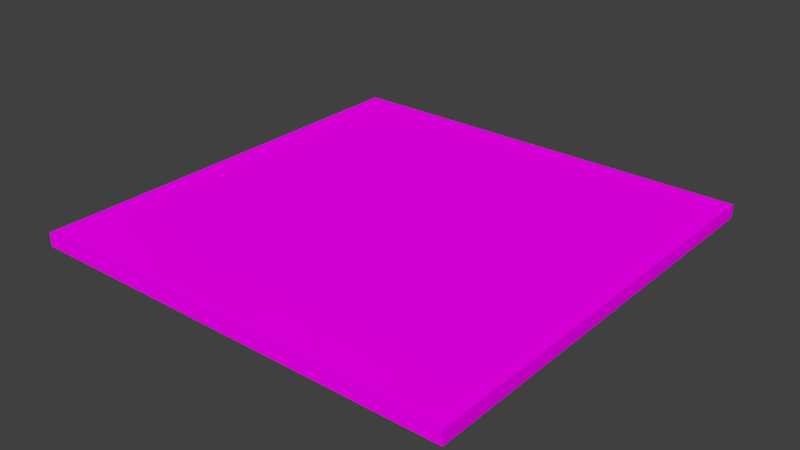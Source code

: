 # Source: Suelo3_.blend  (saved by Blender 2.78.0; exported with 4.5.12 LTS)
import bpy
from mathutils import Matrix  # noqa: F401  (used for matrix-valued properties, if any)

bpy.ops.wm.read_factory_settings(use_empty=True)
scene = bpy.context.scene
scene.name = 'Scene'

# ---- collections
col_collection_1 = bpy.data.collections.new('Collection 1'); scene.collection.children.link(col_collection_1)

# ---- images (referenced by path relative to the original .blend; pixels are not part of the script)
import os
ASSET_DIR = os.environ.get("B2B_ASSET_DIR", "")  # directory of the original .blend (textures are referenced by path, not embedded)
HERE = os.path.dirname(os.path.abspath(__file__))  # packed textures are extracted next to this script under _unpacked/

def load_image(name, relpath, width, height, colorspace="sRGB"):
    """Load a texture the original file referenced (path relative to the .blend, or extracted next to this script)."""
    p = next((c for c in (os.path.join(HERE, relpath), os.path.join(ASSET_DIR, relpath)) if relpath and os.path.exists(c)), "")
    if p:
        img = bpy.data.images.load(p, check_existing=True)
        img.name = name
    else:  # same state as the original file: an image datablock whose file is absent (Cycles renders it pink)
        img = bpy.data.images.new(name, width, height)
        img.source = "FILE"
        img.filepath = "//" + (relpath or name)
    img.colorspace_settings.name = colorspace
    return img
img_techo_png = load_image('Techo.png', 'Techo.png', 1024, 1024, 'sRGB')
img_maderasuelo_jpg = load_image('MaderaSuelo.jpg', 'MaderaSuelo.jpg', 1024, 1024, 'sRGB')

# ---- materials (node trees are filled in below, after node groups)
mat_texturatecho = bpy.data.materials.new('TexturaTecho')
mat_texturatecho.alpha_threshold = 0.0
mat_texturatecho.roughness = 0.5
mat_texturasuelo = bpy.data.materials.new('TexturaSuelo')
mat_texturasuelo.alpha_threshold = 0.0
mat_texturasuelo.roughness = 0.5

# ---- material node trees
mat_texturatecho.use_nodes = True; mat_texturatecho.node_tree.nodes.clear()
_N = mat_texturatecho.node_tree.nodes; _L = mat_texturatecho.node_tree.links
n0 = _N.new('ShaderNodeOutputMaterial'); n0.name = 'Material'; n0.location = (300, 300)
n1 = _N.new('ShaderNodeBsdfDiffuse'); n1.name = 'BSDF Difuso'; n1.location = (10, 300)
n2 = _N.new('ShaderNodeTexImage'); n2.name = 'Imagen'; n2.location = (-180, 300)
n2.width = 140
n2.image = img_techo_png
_L.new(n1.outputs[0], n0.inputs[0])
_L.new(n2.outputs[0], n1.inputs[0])
n0.is_active_output = True
mat_texturasuelo.use_nodes = True; mat_texturasuelo.node_tree.nodes.clear()
_N = mat_texturasuelo.node_tree.nodes; _L = mat_texturasuelo.node_tree.links
n0 = _N.new('ShaderNodeOutputMaterial'); n0.name = 'Material'; n0.location = (300, 300)
n1 = _N.new('ShaderNodeBsdfDiffuse'); n1.name = 'BSDF Difuso'; n1.location = (10, 300)
n2 = _N.new('ShaderNodeTexImage'); n2.name = 'Imagen'; n2.location = (-180, 300)
n2.width = 140
n2.image = img_maderasuelo_jpg
_L.new(n1.outputs[0], n0.inputs[0])
_L.new(n2.outputs[0], n1.inputs[0])
n0.is_active_output = True

# ---- world
world_world = bpy.data.worlds.new('World'); scene.world = world_world
world_world.color = (0.05088, 0.05088, 0.05088)
world_world.use_sun_shadow = False
world_world.sun_shadow_jitter_overblur = 0.0
world_world.cycles.sampling_method = 'MANUAL'

# ---- meshes
me_lod_a_suelo3 = bpy.data.meshes.new('LOD_A_Suelo3')
me_lod_a_suelo3.from_pydata([(0.0, 0.0, -0.25), (0.0, 0.0, 0.0), (8.0, 0.0, -0.25), (8.0, 0.0, 0.0), (0.0, 8.0, -0.25), (0.0, 8.0, 0.0), (8.0, 8.0, -0.25), (8.0, 8.0, 0.0), (0.0, 0.0, -0.125), (8.0, 0.0, -0.125), (0.0, 8.0, -0.125), (8.0, 8.0, -0.125)], [], [(8, 9, 3, 1), (10, 5, 7, 11), (9, 2, 6, 11), (1, 3, 7, 5), (8, 1, 5, 10), (2, 0, 4, 6), (0, 8, 10, 4), (3, 9, 11, 7), (4, 10, 11, 6), (0, 2, 9, 8)])
me_lod_a_suelo3.polygons.foreach_set('material_index', [1, 1, 0, 1, 1, 0, 0, 1, 0, 0])
_uv = me_lod_a_suelo3.uv_layers.new(name='MapaUV')
_uv.uv.foreach_set('vector', [1.173, 1.5, 1.173, -0.5, 1.197, -0.5, 1.197, 1.5, 1.173, 1.5, 1.149, 1.5, 1.149, -0.5, 1.173, -0.5, 0.9412, 4.719e-09, 0.9559, 0.0, 0.9559, 1.0, 0.9412, 1.0, -0.4069, 1.5, -0.4069, -0.5, 1.125, -0.5, 1.125, 1.5, 1.221, 1.5, 1.197, 1.5, 1.197, -0.5, 1.221, -0.5, 0.9412, 0.0, 0.9412, 1.0, 1.122e-07, 1.0, 0.0, 1.788e-07, 1.0, 1.0, 0.9853, 1.0, 0.9853, 0.0, 1.0, 0.0, 1.125, -0.5, 1.149, -0.5, 1.149, 1.5, 1.125, 1.5, 0.9706, 1.0, 0.9559, 1.0, 0.9559, 0.0, 0.9706, 0.0, 0.9706, 1.0, 0.9706, 0.0, 0.9853, 0.0, 0.9853, 1.0])
me_lod_a_suelo3.materials.append(mat_texturatecho)
me_lod_a_suelo3.materials.append(mat_texturasuelo)
me_lod_a_suelo3.use_remesh_preserve_volume = False
me_lod_a_suelo3.use_remesh_preserve_attributes = False
me_lod_a_suelo3.use_mirror_vertex_groups = False
me_lod_a_suelo3.update()

# ---- objects
ob_lod_a_suelo3 = bpy.data.objects.new('LOD_A_Suelo3', me_lod_a_suelo3)

# ---- transforms, parenting, visibility, modifiers, constraints
ob_lod_a_suelo3.location = (0.0, 0.0, 0.0)
ob_lod_a_suelo3.lineart.crease_threshold = 0.0

# ---- collection membership
col_collection_1.objects.link(ob_lod_a_suelo3)

# ---- scene / render settings (as saved in the file)
scene.frame_start = 1; scene.frame_end = 250; scene.frame_set(1)
scene.render.engine = 'CYCLES'
scene.render.resolution_percentage = 50
scene.render.dither_intensity = 0.0
scene.render.use_persistent_data = True
scene.cycles.shading_system = True
scene.cycles.use_denoising = False
scene.cycles.samples = 128
scene.cycles.sampling_pattern = 'TABULATED_SOBOL'
scene.cycles.light_sampling_threshold = 0.0
scene.cycles.use_adaptive_sampling = False
scene.cycles.use_light_tree = False
scene.cycles.blur_glossy = 0.0
scene.cycles.sample_clamp_indirect = 0.0
scene.view_settings.view_transform = 'Standard'
bpy.context.view_layer.update()

# ---- added for rendering (the .blend has no active camera and no usable light): camera, sun
cam_auto = bpy.data.cameras.new('AutoCamera')
cam_auto.lens = 50.0
cam_auto.sensor_width = 36.0
cam_auto.clip_end = 1000.0
ob_auto_camera = bpy.data.objects.new('AutoCamera', cam_auto)
scene.collection.objects.link(ob_auto_camera)
ob_auto_camera.location = (14.4703, -8.56433, 8.25122)
ob_auto_camera.rotation_euler = (1.09748, -7.21219e-08, 0.694738)
scene.camera = ob_auto_camera
light_auto_sun = bpy.data.lights.new('AutoSun', 'SUN')
light_auto_sun.energy = 3.0
light_auto_sun.angle = 0.0523599
ob_auto_sun = bpy.data.objects.new('AutoSun', light_auto_sun)
scene.collection.objects.link(ob_auto_sun)
ob_auto_sun.rotation_euler = (0.872665, 0.174533, 0.523599)
bpy.context.view_layer.update()
